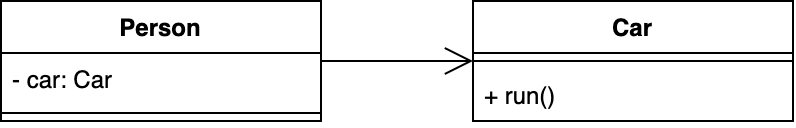

The diagram above was exported from draw.io. Its source (the exported page's mxGraphModel, read from the mxfile embedded in the PNG):
<mxGraphModel dx="624" dy="1541" grid="1" gridSize="10" guides="1" tooltips="1" connect="1" arrows="1" fold="1" page="1" pageScale="1" pageWidth="827" pageHeight="1169" math="0" shadow="0">
  <root>
    <mxCell id="0" />
    <mxCell id="1" parent="0" />
    <mxCell id="2" value="Person" style="swimlane;fontStyle=1;align=center;verticalAlign=top;childLayout=stackLayout;horizontal=1;startSize=26;horizontalStack=0;resizeParent=1;resizeParentMax=0;resizeLast=0;collapsible=1;marginBottom=0;" vertex="1" parent="1">
      <mxGeometry x="254" y="-100" width="160" height="60" as="geometry" />
    </mxCell>
    <mxCell id="3" value="- car: Car" style="text;strokeColor=none;fillColor=none;align=left;verticalAlign=top;spacingLeft=4;spacingRight=4;overflow=hidden;rotatable=0;points=[[0,0.5],[1,0.5]];portConstraint=eastwest;fontStyle=0" vertex="1" parent="2">
      <mxGeometry y="26" width="160" height="26" as="geometry" />
    </mxCell>
    <mxCell id="4" value="" style="line;strokeWidth=1;fillColor=none;align=left;verticalAlign=middle;spacingTop=-1;spacingLeft=3;spacingRight=3;rotatable=0;labelPosition=right;points=[];portConstraint=eastwest;" vertex="1" parent="2">
      <mxGeometry y="52" width="160" height="8" as="geometry" />
    </mxCell>
    <mxCell id="5" value="Car" style="swimlane;fontStyle=1;align=center;verticalAlign=top;childLayout=stackLayout;horizontal=1;startSize=26;horizontalStack=0;resizeParent=1;resizeParentMax=0;resizeLast=0;collapsible=1;marginBottom=0;" vertex="1" parent="1">
      <mxGeometry x="490" y="-100" width="160" height="60" as="geometry" />
    </mxCell>
    <mxCell id="6" value="" style="line;strokeWidth=1;fillColor=none;align=left;verticalAlign=middle;spacingTop=-1;spacingLeft=3;spacingRight=3;rotatable=0;labelPosition=right;points=[];portConstraint=eastwest;" vertex="1" parent="5">
      <mxGeometry y="26" width="160" height="8" as="geometry" />
    </mxCell>
    <mxCell id="7" value="+ run()" style="text;strokeColor=none;fillColor=none;align=left;verticalAlign=top;spacingLeft=4;spacingRight=4;overflow=hidden;rotatable=0;points=[[0,0.5],[1,0.5]];portConstraint=eastwest;fontStyle=0" vertex="1" parent="5">
      <mxGeometry y="34" width="160" height="26" as="geometry" />
    </mxCell>
    <mxCell id="8" value="" style="endArrow=open;endFill=1;endSize=12;html=1;rounded=0;" edge="1" source="2" target="5" parent="1">
      <mxGeometry width="160" relative="1" as="geometry">
        <mxPoint x="440" y="60" as="sourcePoint" />
        <mxPoint x="600" y="60" as="targetPoint" />
      </mxGeometry>
    </mxCell>
  </root>
</mxGraphModel>